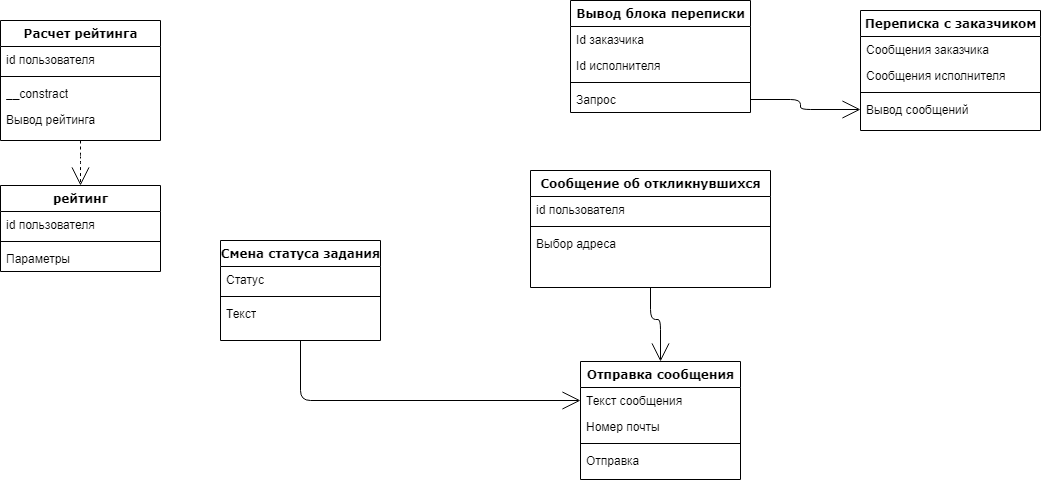

The diagram above was exported from draw.io. Its source (the exported page's mxGraphModel, read from the mxfile embedded in the PNG):
<mxGraphModel dx="1422" dy="762" grid="1" gridSize="10" guides="1" tooltips="1" connect="1" arrows="1" fold="1" page="1" pageScale="1" pageWidth="1100" pageHeight="850" background="#ffffff" math="0" shadow="0">
  <root>
    <mxCell id="0" />
    <mxCell id="1" parent="0" />
    <mxCell id="umVcFTPvmZHin2zfKRrt-3" style="edgeStyle=orthogonalEdgeStyle;rounded=1;orthogonalLoop=1;jettySize=auto;html=1;entryX=0.5;entryY=0;entryDx=0;entryDy=0;strokeWidth=1;startArrow=none;startFill=0;endArrow=open;endFill=0;endSize=16;startSize=8;" parent="1" source="78961159f06e98e8-43" target="78961159f06e98e8-108" edge="1">
      <mxGeometry relative="1" as="geometry" />
    </mxCell>
    <mxCell id="umVcFTPvmZHin2zfKRrt-5" style="edgeStyle=orthogonalEdgeStyle;rounded=1;orthogonalLoop=1;jettySize=auto;html=1;entryX=0;entryY=0.5;entryDx=0;entryDy=0;startArrow=none;startFill=0;startSize=8;endArrow=open;endFill=0;endSize=16;strokeWidth=1;" parent="1" source="78961159f06e98e8-95" target="78961159f06e98e8-109" edge="1">
      <mxGeometry relative="1" as="geometry" />
    </mxCell>
    <mxCell id="78961159f06e98e8-95" value="Смена статуса задания" style="swimlane;html=1;fontStyle=1;align=center;verticalAlign=top;childLayout=stackLayout;horizontal=1;startSize=26;horizontalStack=0;resizeParent=1;resizeLast=0;collapsible=1;marginBottom=0;swimlaneFillColor=#ffffff;rounded=0;shadow=0;comic=0;labelBackgroundColor=none;strokeWidth=1;fillColor=none;fontFamily=Verdana;fontSize=12" parent="1" vertex="1">
      <mxGeometry x="260" y="250" width="160" height="100" as="geometry" />
    </mxCell>
    <mxCell id="78961159f06e98e8-96" value="Статус" style="text;html=1;strokeColor=none;fillColor=none;align=left;verticalAlign=top;spacingLeft=4;spacingRight=4;whiteSpace=wrap;overflow=hidden;rotatable=0;points=[[0,0.5],[1,0.5]];portConstraint=eastwest;" parent="78961159f06e98e8-95" vertex="1">
      <mxGeometry y="26" width="160" height="26" as="geometry" />
    </mxCell>
    <mxCell id="78961159f06e98e8-103" value="" style="line;html=1;strokeWidth=1;fillColor=none;align=left;verticalAlign=middle;spacingTop=-1;spacingLeft=3;spacingRight=3;rotatable=0;labelPosition=right;points=[];portConstraint=eastwest;" parent="78961159f06e98e8-95" vertex="1">
      <mxGeometry y="52" width="160" height="8" as="geometry" />
    </mxCell>
    <mxCell id="78961159f06e98e8-104" value="Текст" style="text;html=1;strokeColor=none;fillColor=none;align=left;verticalAlign=top;spacingLeft=4;spacingRight=4;whiteSpace=wrap;overflow=hidden;rotatable=0;points=[[0,0.5],[1,0.5]];portConstraint=eastwest;" parent="78961159f06e98e8-95" vertex="1">
      <mxGeometry y="60" width="160" height="26" as="geometry" />
    </mxCell>
    <mxCell id="78961159f06e98e8-108" value="Отправка сообщения" style="swimlane;html=1;fontStyle=1;align=center;verticalAlign=top;childLayout=stackLayout;horizontal=1;startSize=26;horizontalStack=0;resizeParent=1;resizeLast=0;collapsible=1;marginBottom=0;swimlaneFillColor=#ffffff;rounded=0;shadow=0;comic=0;labelBackgroundColor=none;strokeWidth=1;fillColor=none;fontFamily=Verdana;fontSize=12" parent="1" vertex="1">
      <mxGeometry x="620" y="371" width="160" height="118" as="geometry" />
    </mxCell>
    <mxCell id="78961159f06e98e8-109" value="Текст сообщения" style="text;html=1;strokeColor=none;fillColor=none;align=left;verticalAlign=top;spacingLeft=4;spacingRight=4;whiteSpace=wrap;overflow=hidden;rotatable=0;points=[[0,0.5],[1,0.5]];portConstraint=eastwest;" parent="78961159f06e98e8-108" vertex="1">
      <mxGeometry y="26" width="160" height="26" as="geometry" />
    </mxCell>
    <mxCell id="78961159f06e98e8-110" value="Номер почты" style="text;html=1;strokeColor=none;fillColor=none;align=left;verticalAlign=top;spacingLeft=4;spacingRight=4;whiteSpace=wrap;overflow=hidden;rotatable=0;points=[[0,0.5],[1,0.5]];portConstraint=eastwest;" parent="78961159f06e98e8-108" vertex="1">
      <mxGeometry y="52" width="160" height="26" as="geometry" />
    </mxCell>
    <mxCell id="78961159f06e98e8-116" value="" style="line;html=1;strokeWidth=1;fillColor=none;align=left;verticalAlign=middle;spacingTop=-1;spacingLeft=3;spacingRight=3;rotatable=0;labelPosition=right;points=[];portConstraint=eastwest;" parent="78961159f06e98e8-108" vertex="1">
      <mxGeometry y="78" width="160" height="8" as="geometry" />
    </mxCell>
    <mxCell id="78961159f06e98e8-117" value="Отправка" style="text;html=1;strokeColor=none;fillColor=none;align=left;verticalAlign=top;spacingLeft=4;spacingRight=4;whiteSpace=wrap;overflow=hidden;rotatable=0;points=[[0,0.5],[1,0.5]];portConstraint=eastwest;" parent="78961159f06e98e8-108" vertex="1">
      <mxGeometry y="86" width="160" height="26" as="geometry" />
    </mxCell>
    <mxCell id="78961159f06e98e8-43" value="Сообщение об откликнувшихся" style="swimlane;html=1;fontStyle=1;align=center;verticalAlign=top;childLayout=stackLayout;horizontal=1;startSize=26;horizontalStack=0;resizeParent=1;resizeLast=0;collapsible=1;marginBottom=0;swimlaneFillColor=#ffffff;rounded=0;shadow=0;comic=0;labelBackgroundColor=none;strokeWidth=1;fillColor=none;fontFamily=Verdana;fontSize=12" parent="1" vertex="1">
      <mxGeometry x="570" y="180" width="240" height="117" as="geometry" />
    </mxCell>
    <mxCell id="umVcFTPvmZHin2zfKRrt-2" value="id пользователя" style="text;html=1;strokeColor=none;fillColor=none;align=left;verticalAlign=top;spacingLeft=4;spacingRight=4;whiteSpace=wrap;overflow=hidden;rotatable=0;points=[[0,0.5],[1,0.5]];portConstraint=eastwest;" parent="78961159f06e98e8-43" vertex="1">
      <mxGeometry y="26" width="240" height="26" as="geometry" />
    </mxCell>
    <mxCell id="78961159f06e98e8-51" value="" style="line;html=1;strokeWidth=1;fillColor=none;align=left;verticalAlign=middle;spacingTop=-1;spacingLeft=3;spacingRight=3;rotatable=0;labelPosition=right;points=[];portConstraint=eastwest;" parent="78961159f06e98e8-43" vertex="1">
      <mxGeometry y="52" width="240" height="8" as="geometry" />
    </mxCell>
    <mxCell id="78961159f06e98e8-52" value="Выбор адреса" style="text;html=1;strokeColor=none;fillColor=none;align=left;verticalAlign=top;spacingLeft=4;spacingRight=4;whiteSpace=wrap;overflow=hidden;rotatable=0;points=[[0,0.5],[1,0.5]];portConstraint=eastwest;" parent="78961159f06e98e8-43" vertex="1">
      <mxGeometry y="60" width="240" height="26" as="geometry" />
    </mxCell>
    <mxCell id="78961159f06e98e8-82" value="Переписка с заказчиком" style="swimlane;html=1;fontStyle=1;align=center;verticalAlign=top;childLayout=stackLayout;horizontal=1;startSize=26;horizontalStack=0;resizeParent=1;resizeLast=0;collapsible=1;marginBottom=0;swimlaneFillColor=#ffffff;rounded=0;shadow=0;comic=0;labelBackgroundColor=none;strokeWidth=1;fillColor=none;fontFamily=Verdana;fontSize=12" parent="1" vertex="1">
      <mxGeometry x="900" y="20" width="180" height="120" as="geometry" />
    </mxCell>
    <mxCell id="78961159f06e98e8-86" value="Сообщения заказчика" style="text;html=1;strokeColor=none;fillColor=none;align=left;verticalAlign=top;spacingLeft=4;spacingRight=4;whiteSpace=wrap;overflow=hidden;rotatable=0;points=[[0,0.5],[1,0.5]];portConstraint=eastwest;" parent="78961159f06e98e8-82" vertex="1">
      <mxGeometry y="26" width="180" height="26" as="geometry" />
    </mxCell>
    <mxCell id="78961159f06e98e8-88" value="Сообщения исполнителя" style="text;html=1;strokeColor=none;fillColor=none;align=left;verticalAlign=top;spacingLeft=4;spacingRight=4;whiteSpace=wrap;overflow=hidden;rotatable=0;points=[[0,0.5],[1,0.5]];portConstraint=eastwest;" parent="78961159f06e98e8-82" vertex="1">
      <mxGeometry y="52" width="180" height="26" as="geometry" />
    </mxCell>
    <mxCell id="78961159f06e98e8-90" value="" style="line;html=1;strokeWidth=1;fillColor=none;align=left;verticalAlign=middle;spacingTop=-1;spacingLeft=3;spacingRight=3;rotatable=0;labelPosition=right;points=[];portConstraint=eastwest;" parent="78961159f06e98e8-82" vertex="1">
      <mxGeometry y="78" width="180" height="8" as="geometry" />
    </mxCell>
    <mxCell id="78961159f06e98e8-91" value="Вывод сообщений" style="text;html=1;strokeColor=none;fillColor=none;align=left;verticalAlign=top;spacingLeft=4;spacingRight=4;whiteSpace=wrap;overflow=hidden;rotatable=0;points=[[0,0.5],[1,0.5]];portConstraint=eastwest;" parent="78961159f06e98e8-82" vertex="1">
      <mxGeometry y="86" width="180" height="26" as="geometry" />
    </mxCell>
    <mxCell id="umVcFTPvmZHin2zfKRrt-6" value="Вывод блока переписки" style="swimlane;html=1;fontStyle=1;align=center;verticalAlign=top;childLayout=stackLayout;horizontal=1;startSize=26;horizontalStack=0;resizeParent=1;resizeLast=0;collapsible=1;marginBottom=0;swimlaneFillColor=#ffffff;rounded=0;shadow=0;comic=0;labelBackgroundColor=none;strokeWidth=1;fillColor=none;fontFamily=Verdana;fontSize=12" parent="1" vertex="1">
      <mxGeometry x="610" y="10" width="180" height="112" as="geometry" />
    </mxCell>
    <mxCell id="umVcFTPvmZHin2zfKRrt-7" value="Id заказчика" style="text;html=1;strokeColor=none;fillColor=none;align=left;verticalAlign=top;spacingLeft=4;spacingRight=4;whiteSpace=wrap;overflow=hidden;rotatable=0;points=[[0,0.5],[1,0.5]];portConstraint=eastwest;" parent="umVcFTPvmZHin2zfKRrt-6" vertex="1">
      <mxGeometry y="26" width="180" height="26" as="geometry" />
    </mxCell>
    <mxCell id="umVcFTPvmZHin2zfKRrt-8" value="Id исполнителя" style="text;html=1;strokeColor=none;fillColor=none;align=left;verticalAlign=top;spacingLeft=4;spacingRight=4;whiteSpace=wrap;overflow=hidden;rotatable=0;points=[[0,0.5],[1,0.5]];portConstraint=eastwest;" parent="umVcFTPvmZHin2zfKRrt-6" vertex="1">
      <mxGeometry y="52" width="180" height="26" as="geometry" />
    </mxCell>
    <mxCell id="umVcFTPvmZHin2zfKRrt-10" value="" style="line;html=1;strokeWidth=1;fillColor=none;align=left;verticalAlign=middle;spacingTop=-1;spacingLeft=3;spacingRight=3;rotatable=0;labelPosition=right;points=[];portConstraint=eastwest;" parent="umVcFTPvmZHin2zfKRrt-6" vertex="1">
      <mxGeometry y="78" width="180" height="8" as="geometry" />
    </mxCell>
    <mxCell id="umVcFTPvmZHin2zfKRrt-11" value="Запрос" style="text;html=1;strokeColor=none;fillColor=none;align=left;verticalAlign=top;spacingLeft=4;spacingRight=4;whiteSpace=wrap;overflow=hidden;rotatable=0;points=[[0,0.5],[1,0.5]];portConstraint=eastwest;" parent="umVcFTPvmZHin2zfKRrt-6" vertex="1">
      <mxGeometry y="86" width="180" height="26" as="geometry" />
    </mxCell>
    <mxCell id="umVcFTPvmZHin2zfKRrt-14" style="edgeStyle=orthogonalEdgeStyle;rounded=1;orthogonalLoop=1;jettySize=auto;html=1;startArrow=none;startFill=0;startSize=8;endArrow=open;endFill=0;endSize=16;strokeWidth=1;" parent="1" source="umVcFTPvmZHin2zfKRrt-11" target="78961159f06e98e8-91" edge="1">
      <mxGeometry relative="1" as="geometry" />
    </mxCell>
    <mxCell id="umVcFTPvmZHin2zfKRrt-26" style="edgeStyle=orthogonalEdgeStyle;rounded=1;orthogonalLoop=1;jettySize=auto;html=1;entryX=0.5;entryY=0;entryDx=0;entryDy=0;dashed=1;startArrow=none;startFill=0;startSize=8;endArrow=open;endFill=0;endSize=16;strokeWidth=1;" parent="1" source="78961159f06e98e8-30" target="umVcFTPvmZHin2zfKRrt-21" edge="1">
      <mxGeometry relative="1" as="geometry" />
    </mxCell>
    <mxCell id="78961159f06e98e8-30" value="Расчет рейтинга" style="swimlane;html=1;fontStyle=1;align=center;verticalAlign=top;childLayout=stackLayout;horizontal=1;startSize=26;horizontalStack=0;resizeParent=1;resizeLast=0;collapsible=1;marginBottom=0;swimlaneFillColor=#ffffff;rounded=0;shadow=0;comic=0;labelBackgroundColor=none;strokeWidth=1;fillColor=none;fontFamily=Verdana;fontSize=12" parent="1" vertex="1">
      <mxGeometry x="40" y="30" width="160" height="120" as="geometry" />
    </mxCell>
    <mxCell id="78961159f06e98e8-31" value="id пользователя" style="text;html=1;strokeColor=none;fillColor=none;align=left;verticalAlign=top;spacingLeft=4;spacingRight=4;whiteSpace=wrap;overflow=hidden;rotatable=0;points=[[0,0.5],[1,0.5]];portConstraint=eastwest;" parent="78961159f06e98e8-30" vertex="1">
      <mxGeometry y="26" width="160" height="26" as="geometry" />
    </mxCell>
    <mxCell id="78961159f06e98e8-38" value="" style="line;html=1;strokeWidth=1;fillColor=none;align=left;verticalAlign=middle;spacingTop=-1;spacingLeft=3;spacingRight=3;rotatable=0;labelPosition=right;points=[];portConstraint=eastwest;" parent="78961159f06e98e8-30" vertex="1">
      <mxGeometry y="52" width="160" height="8" as="geometry" />
    </mxCell>
    <mxCell id="78961159f06e98e8-40" value="__constract" style="text;html=1;strokeColor=none;fillColor=none;align=left;verticalAlign=top;spacingLeft=4;spacingRight=4;whiteSpace=wrap;overflow=hidden;rotatable=0;points=[[0,0.5],[1,0.5]];portConstraint=eastwest;" parent="78961159f06e98e8-30" vertex="1">
      <mxGeometry y="60" width="160" height="26" as="geometry" />
    </mxCell>
    <mxCell id="78961159f06e98e8-42" value="Вывод рейтинга" style="text;html=1;strokeColor=none;fillColor=none;align=left;verticalAlign=top;spacingLeft=4;spacingRight=4;whiteSpace=wrap;overflow=hidden;rotatable=0;points=[[0,0.5],[1,0.5]];portConstraint=eastwest;" parent="78961159f06e98e8-30" vertex="1">
      <mxGeometry y="86" width="160" height="26" as="geometry" />
    </mxCell>
    <mxCell id="umVcFTPvmZHin2zfKRrt-21" value="рейтинг" style="swimlane;html=1;fontStyle=1;align=center;verticalAlign=top;childLayout=stackLayout;horizontal=1;startSize=26;horizontalStack=0;resizeParent=1;resizeLast=0;collapsible=1;marginBottom=0;swimlaneFillColor=#ffffff;rounded=0;shadow=0;comic=0;labelBackgroundColor=none;strokeWidth=1;fillColor=none;fontFamily=Verdana;fontSize=12" parent="1" vertex="1">
      <mxGeometry x="40" y="195" width="160" height="86" as="geometry" />
    </mxCell>
    <mxCell id="umVcFTPvmZHin2zfKRrt-22" value="id пользователя" style="text;html=1;strokeColor=none;fillColor=none;align=left;verticalAlign=top;spacingLeft=4;spacingRight=4;whiteSpace=wrap;overflow=hidden;rotatable=0;points=[[0,0.5],[1,0.5]];portConstraint=eastwest;" parent="umVcFTPvmZHin2zfKRrt-21" vertex="1">
      <mxGeometry y="26" width="160" height="26" as="geometry" />
    </mxCell>
    <mxCell id="umVcFTPvmZHin2zfKRrt-23" value="" style="line;html=1;strokeWidth=1;fillColor=none;align=left;verticalAlign=middle;spacingTop=-1;spacingLeft=3;spacingRight=3;rotatable=0;labelPosition=right;points=[];portConstraint=eastwest;" parent="umVcFTPvmZHin2zfKRrt-21" vertex="1">
      <mxGeometry y="52" width="160" height="8" as="geometry" />
    </mxCell>
    <mxCell id="umVcFTPvmZHin2zfKRrt-25" value="Параметры" style="text;html=1;strokeColor=none;fillColor=none;align=left;verticalAlign=top;spacingLeft=4;spacingRight=4;whiteSpace=wrap;overflow=hidden;rotatable=0;points=[[0,0.5],[1,0.5]];portConstraint=eastwest;" parent="umVcFTPvmZHin2zfKRrt-21" vertex="1">
      <mxGeometry y="60" width="160" height="26" as="geometry" />
    </mxCell>
  </root>
</mxGraphModel>